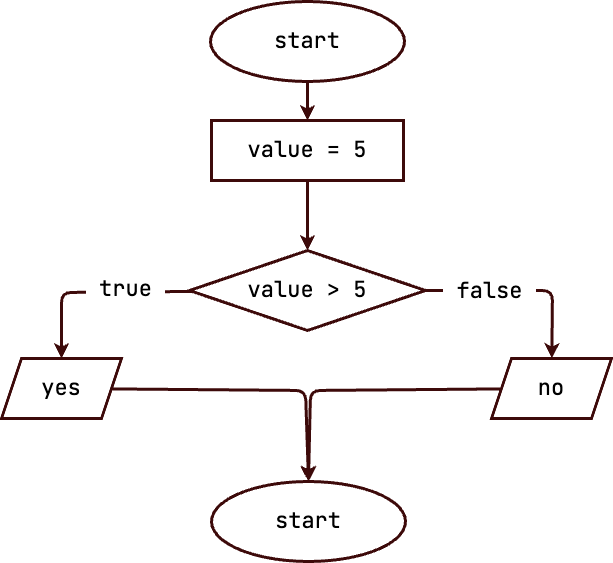

The diagram above was exported from draw.io. Its source (the exported page's mxGraphModel, read from the mxfile embedded in the PNG):
<mxGraphModel dx="170" dy="561" grid="0" gridSize="10" guides="1" tooltips="1" connect="1" arrows="1" fold="1" page="1" pageScale="1" pageWidth="690" pageHeight="980" background="#ffffff" math="0" shadow="0">
  <root>
    <mxCell id="0" />
    <mxCell id="1" parent="0" />
    <mxCell id="6" value="" style="edgeStyle=none;html=1;fontFamily=JetBrains Mono;fontSize=22;strokeWidth=3;strokeColor=#3d0a0a;" parent="1" source="2" target="5" edge="1">
      <mxGeometry relative="1" as="geometry" />
    </mxCell>
    <mxCell id="2" value="start" style="ellipse;whiteSpace=wrap;html=1;fontFamily=JetBrains Mono;fontSize=22;strokeWidth=3;strokeColor=#3d0a0a;" parent="1" vertex="1">
      <mxGeometry x="226" y="54" width="194" height="80" as="geometry" />
    </mxCell>
    <mxCell id="8" value="" style="edgeStyle=none;html=1;strokeColor=#3d0a0a;strokeWidth=3;fontFamily=JetBrains Mono;fontSize=22;" parent="1" source="5" target="7" edge="1">
      <mxGeometry relative="1" as="geometry" />
    </mxCell>
    <mxCell id="5" value="value = 5" style="whiteSpace=wrap;html=1;fontSize=22;fontFamily=JetBrains Mono;strokeWidth=3;strokeColor=#3d0a0a;" parent="1" vertex="1">
      <mxGeometry x="227" y="173" width="192" height="60" as="geometry" />
    </mxCell>
    <mxCell id="12" value="" style="edgeStyle=none;html=1;strokeColor=#3d0a0a;strokeWidth=3;fontFamily=JetBrains Mono;fontSize=22;" parent="1" source="7" target="11" edge="1">
      <mxGeometry relative="1" as="geometry">
        <Array as="points">
          <mxPoint x="77" y="345" />
        </Array>
      </mxGeometry>
    </mxCell>
    <mxCell id="13" value="&amp;nbsp;true&amp;nbsp;" style="edgeLabel;html=1;align=center;verticalAlign=middle;resizable=0;points=[];fontSize=22;fontFamily=JetBrains Mono;" parent="12" vertex="1" connectable="0">
      <mxGeometry x="-0.3156" y="-3" relative="1" as="geometry">
        <mxPoint as="offset" />
      </mxGeometry>
    </mxCell>
    <mxCell id="7" value="value &amp;gt; 5" style="rhombus;whiteSpace=wrap;html=1;fontSize=22;fontFamily=JetBrains Mono;strokeColor=#3d0a0a;strokeWidth=3;" parent="1" vertex="1">
      <mxGeometry x="205" y="303" width="236" height="80" as="geometry" />
    </mxCell>
    <mxCell id="22" style="edgeStyle=none;html=1;entryX=0.5;entryY=0;entryDx=0;entryDy=0;strokeColor=#3d0a0a;strokeWidth=3;fontFamily=JetBrains Mono;fontSize=22;" parent="1" source="11" target="21" edge="1">
      <mxGeometry relative="1" as="geometry">
        <Array as="points">
          <mxPoint x="321" y="443" />
        </Array>
      </mxGeometry>
    </mxCell>
    <mxCell id="11" value="yes" style="shape=parallelogram;perimeter=parallelogramPerimeter;whiteSpace=wrap;html=1;fixedSize=1;fontSize=22;fontFamily=JetBrains Mono;strokeColor=#3d0a0a;strokeWidth=3;" parent="1" vertex="1">
      <mxGeometry x="17" y="411" width="120" height="60" as="geometry" />
    </mxCell>
    <mxCell id="23" style="edgeStyle=none;html=1;strokeColor=#3d0a0a;strokeWidth=3;fontFamily=JetBrains Mono;fontSize=22;entryX=0.5;entryY=0;entryDx=0;entryDy=0;" parent="1" source="14" target="21" edge="1">
      <mxGeometry relative="1" as="geometry">
        <mxPoint x="381" y="441" as="targetPoint" />
        <Array as="points">
          <mxPoint x="326" y="443" />
        </Array>
      </mxGeometry>
    </mxCell>
    <mxCell id="14" value="no" style="shape=parallelogram;perimeter=parallelogramPerimeter;whiteSpace=wrap;html=1;fixedSize=1;fontSize=22;fontFamily=JetBrains Mono;strokeColor=#3d0a0a;strokeWidth=3;" parent="1" vertex="1">
      <mxGeometry x="507" y="411" width="120" height="60" as="geometry" />
    </mxCell>
    <mxCell id="15" value="" style="edgeStyle=none;html=1;strokeColor=#3d0a0a;strokeWidth=3;fontFamily=JetBrains Mono;fontSize=22;exitX=1;exitY=0.5;exitDx=0;exitDy=0;" parent="1" source="7" target="14" edge="1">
      <mxGeometry relative="1" as="geometry">
        <mxPoint x="486" y="326" as="sourcePoint" />
        <Array as="points">
          <mxPoint x="568" y="343" />
        </Array>
      </mxGeometry>
    </mxCell>
    <mxCell id="17" value="&amp;nbsp;false&amp;nbsp;" style="edgeLabel;html=1;align=center;verticalAlign=middle;resizable=0;points=[];fontSize=22;fontFamily=JetBrains Mono;" parent="15" vertex="1" connectable="0">
      <mxGeometry x="-0.3491" y="1" relative="1" as="geometry">
        <mxPoint y="1" as="offset" />
      </mxGeometry>
    </mxCell>
    <mxCell id="21" value="start" style="ellipse;whiteSpace=wrap;html=1;fontFamily=JetBrains Mono;fontSize=22;strokeWidth=3;strokeColor=#3d0a0a;" parent="1" vertex="1">
      <mxGeometry x="227" y="534" width="194" height="80" as="geometry" />
    </mxCell>
  </root>
</mxGraphModel>